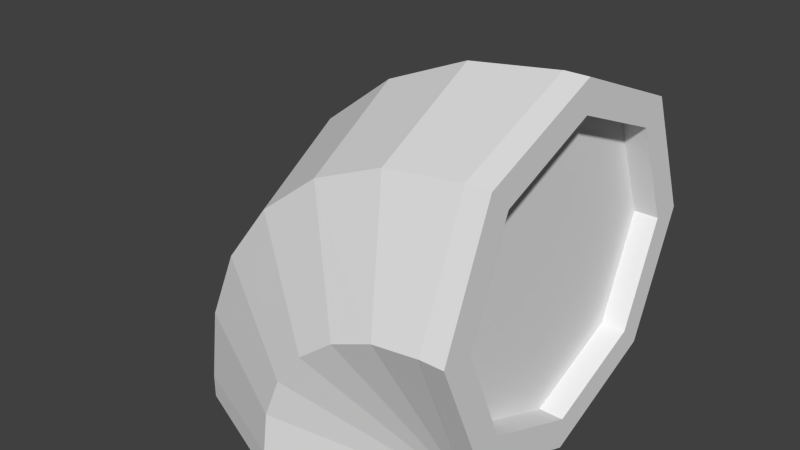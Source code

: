 # Source: pipebend.blend  (saved by Blender 2.76.0; exported with 4.5.12 LTS)
import bpy
from mathutils import Matrix  # noqa: F401  (used for matrix-valued properties, if any)

bpy.ops.wm.read_factory_settings(use_empty=True)
scene = bpy.context.scene
scene.name = 'Scene'

# ---- collections
col_collection_1 = bpy.data.collections.new('Collection 1'); scene.collection.children.link(col_collection_1)

# ---- world
world_world = bpy.data.worlds.new('World'); scene.world = world_world
world_world.color = (0.05088, 0.05088, 0.05088)
world_world.use_sun_shadow = False
world_world.sun_shadow_jitter_overblur = 0.0
world_world.cycles.sampling_method = 'MANUAL'
world_world.cycles.sample_map_resolution = 256

# ---- meshes
me_cube_000 = bpy.data.meshes.new('Cube.000')
me_cube_000.from_pydata([(0.25, 0.47, 0.0), (0.09444, 0.4056, 0.0), (0.03, 0.25, 0.0), (0.09444, 0.09444, 0.0), (0.25, 0.03, 0.0), (0.4056, 0.09444, 0.0), (0.47, 0.25, 0.0), (0.4056, 0.4056, 0.0), (0.25, 0.47, 0.03), (0.09444, 0.4056, 0.03), (0.03, 0.25, 0.03), (0.09444, 0.09444, 0.03), (0.25, 0.03, 0.03), (0.4056, 0.09444, 0.03), (0.47, 0.25, 0.03), (0.4056, 0.4056, 0.03), (0.47, 0.47, 0.25), (0.47, 0.4056, 0.4056), (0.47, 0.03, 0.25), (0.47, 0.09444, 0.09444), (0.47, 0.4056, 0.09444), (0.5, 0.47, 0.25), (0.5, 0.4056, 0.4056), (0.5, 0.25, 0.47), (0.5, 0.09444, 0.4056), (0.5, 0.03, 0.25), (0.5, 0.09444, 0.09444), (0.5, 0.25, 0.03), (0.5, 0.4056, 0.09444), (0.47, 0.25, 0.47), (0.47, 0.09444, 0.4056), (0.5, 0.4308, 0.25), (0.5, 0.3779, 0.3779), (0.5, 0.25, 0.4308), (0.5, 0.1221, 0.3779), (0.5, 0.06916, 0.25), (0.5, 0.1221, 0.1221), (0.5, 0.25, 0.06916), (0.5, 0.3779, 0.1221), (0.47, 0.4308, 0.25), (0.47, 0.3779, 0.3779), (0.47, 0.25, 0.4308), (0.47, 0.1221, 0.3779), (0.47, 0.06916, 0.25), (0.47, 0.1221, 0.1221), (0.47, 0.25, 0.06916), (0.47, 0.3779, 0.1221), (0.25, 0.4423, 0.0), (0.114, 0.386, 0.0), (0.05766, 0.25, 0.0), (0.114, 0.114, 0.0), (0.25, 0.05766, 0.0), (0.386, 0.114, 0.0), (0.4423, 0.25, 0.0), (0.386, 0.386, 0.0), (0.25, 0.4423, 0.03), (0.114, 0.386, 0.03), (0.05766, 0.25, 0.03), (0.114, 0.114, 0.03), (0.25, 0.05766, 0.03), (0.386, 0.114, 0.03), (0.4423, 0.25, 0.03), (0.386, 0.386, 0.03), (0.2573, 0.47, 0.08606), (0.107, 0.4056, 0.1263), (0.04476, 0.25, 0.143), (0.107, 0.09444, 0.1263), (0.2573, 0.03, 0.08606), (0.4075, 0.09444, 0.0458), (0.4698, 0.25, 0.02912), (0.4075, 0.4056, 0.0458), (0.279, 0.47, 0.1392), (0.1443, 0.4056, 0.217), (0.0885, 0.25, 0.2492), (0.1443, 0.09444, 0.217), (0.279, 0.03, 0.1392), (0.4137, 0.09444, 0.06143), (0.4695, 0.25, 0.02922), (0.4137, 0.4056, 0.06143), (0.3138, 0.47, 0.1849), (0.2038, 0.4056, 0.2949), (0.1582, 0.25, 0.3405), (0.2038, 0.09444, 0.2949), (0.3138, 0.03, 0.1849), (0.4238, 0.09444, 0.07492), (0.4694, 0.25, 0.02936), (0.4238, 0.4056, 0.07492), (0.3592, 0.47, 0.2201), (0.2814, 0.4056, 0.3548), (0.2492, 0.25, 0.4106), (0.2814, 0.09444, 0.3548), (0.3592, 0.03, 0.2201), (0.437, 0.09444, 0.08535), (0.4692, 0.25, 0.02955), (0.437, 0.4056, 0.08535), (0.4122, 0.47, 0.2423), (0.3719, 0.4056, 0.3925), (0.3552, 0.25, 0.4548), (0.3719, 0.09444, 0.3925), (0.4122, 0.03, 0.2423), (0.4524, 0.09444, 0.09201), (0.4691, 0.25, 0.02977), (0.4524, 0.4056, 0.09201), (0.47, 0.47, 0.2498), (0.47, 0.4056, 0.4053), (0.47, 0.25, 0.4698), (0.47, 0.09444, 0.4053), (0.47, 0.03, 0.2498), (0.47, 0.09444, 0.0942), (0.47, 0.25, 0.02977), (0.47, 0.4056, 0.0942)], [], [(7, 15, 14, 6), (5, 13, 12, 4), (3, 11, 10, 2), (1, 9, 8, 0), (0, 8, 15, 7), (6, 14, 13, 5), (4, 12, 11, 3), (2, 10, 9, 1), (6, 5, 52, 53), (0, 7, 54, 47), (1, 0, 47, 48), (3, 2, 49, 50), (5, 4, 51, 52), (7, 6, 53, 54), (19, 26, 25, 18), (17, 22, 21, 16), (16, 21, 28, 20), (20, 28, 27, 14), (30, 24, 23, 29), (14, 27, 26, 19), (18, 25, 24, 30), (29, 23, 22, 17), (27, 28, 38, 37), (25, 26, 36, 35), (23, 24, 34, 33), (21, 22, 32, 31), (28, 21, 31, 38), (26, 27, 37, 36), (24, 25, 35, 34), (22, 23, 33, 32), (36, 37, 45, 44), (34, 35, 43, 42), (32, 33, 41, 40), (37, 38, 46, 45), (35, 36, 44, 43), (33, 34, 42, 41), (31, 32, 40, 39), (38, 31, 39, 46), (44, 45, 46), (46, 39, 44), (39, 40, 43), (39, 43, 44), (41, 42, 40), (40, 42, 43), (4, 3, 50, 51), (2, 1, 48, 49), (53, 52, 60, 61), (48, 47, 55, 56), (50, 49, 57, 58), (52, 51, 59, 60), (54, 53, 61, 62), (49, 48, 56, 57), (51, 50, 58, 59), (47, 54, 62, 55), (62, 61, 55), (61, 59, 56), (60, 59, 61), (59, 57, 56), (61, 56, 55), (59, 58, 57), (8, 9, 64, 63), (15, 8, 63, 70), (13, 14, 69, 68), (11, 12, 67, 66), (9, 10, 65, 64), (14, 15, 70, 69), (12, 13, 68, 67), (10, 11, 66, 65), (70, 63, 71, 78), (68, 69, 77, 76), (66, 67, 75, 74), (64, 65, 73, 72), (69, 70, 78, 77), (67, 68, 76, 75), (65, 66, 74, 73), (63, 64, 72, 71), (73, 74, 82, 81), (71, 72, 80, 79), (78, 71, 79, 86), (76, 77, 85, 84), (74, 75, 83, 82), (72, 73, 81, 80), (77, 78, 86, 85), (75, 76, 84, 83), (85, 86, 94, 93), (83, 84, 92, 91), (81, 82, 90, 89), (79, 80, 88, 87), (86, 79, 87, 94), (84, 85, 93, 92), (82, 83, 91, 90), (80, 81, 89, 88), (90, 91, 99, 98), (88, 89, 97, 96), (93, 94, 102, 101), (91, 92, 100, 99), (89, 90, 98, 97), (87, 88, 96, 95), (94, 87, 95, 102), (92, 93, 101, 100), (102, 95, 103, 110), (100, 101, 109, 108), (98, 99, 107, 106), (96, 97, 105, 104), (101, 102, 110, 109), (99, 100, 108, 107), (97, 98, 106, 105), (95, 96, 104, 103)])
_uv = me_cube_000.uv_layers.new(name='UVMap')
_uv.uv.foreach_set('vector', [0.2748, 0.1991, 0.2542, 0.1974, 0.3104, 0.1167, 0.3183, 0.1327, 0.3978, 0.1275, 0.4095, 0.1097, 0.4427, 0.1897, 0.4306, 0.1906, 0.4201, 0.238, 0.4273, 0.2423, 0.3973, 0.2716, 0.394, 0.2647, 0.356, 0.2711, 0.3554, 0.2796, 0.3026, 0.266, 0.31, 0.257, 0.31, 0.257, 0.3026, 0.266, 0.2542, 0.1974, 0.2748, 0.1991, 0.3183, 0.1327, 0.3104, 0.1167, 0.4095, 0.1097, 0.3978, 0.1275, 0.4306, 0.1906, 0.4427, 0.1897, 0.4273, 0.2423, 0.4201, 0.238, 0.2579, 0.04652, 0.2968, 0.1243, 0.08457, 0.4444, 0.009383, 0.4312, 0.3183, 0.1327, 0.3978, 0.1275, 0.3906, 0.1398, 0.3245, 0.1443, 0.31, 0.257, 0.2748, 0.1991, 0.2887, 0.2002, 0.3158, 0.2504, 0.356, 0.2711, 0.31, 0.257, 0.3158, 0.2504, 0.3568, 0.2644, 0.4201, 0.238, 0.394, 0.2647, 0.3914, 0.2593, 0.4142, 0.2348, 0.3978, 0.1275, 0.4306, 0.1906, 0.4213, 0.1919, 0.3906, 0.1398, 0.2748, 0.1991, 0.3183, 0.1327, 0.3245, 0.1443, 0.2887, 0.2002, 0.233, 0.4618, 0.2825, 0.4847, 0.2878, 0.7286, 0.2372, 0.7487, 0.9413, 0.7452, 0.8918, 0.7226, 0.8823, 0.4793, 0.9327, 0.4593, 0.9327, 0.4593, 0.8823, 0.4793, 0.7033, 0.309, 0.7258, 0.2594, 0.7258, 0.2594, 0.7033, 0.309, 0.4558, 0.3107, 0.4373, 0.2594, 0.4491, 0.942, 0.4708, 0.8926, 0.7188, 0.8943, 0.7367, 0.9457, 0.4373, 0.2594, 0.4558, 0.3107, 0.2825, 0.4847, 0.233, 0.4618, 0.2372, 0.7487, 0.2878, 0.7286, 0.4708, 0.8926, 0.4491, 0.942, 0.7367, 0.9457, 0.7188, 0.8943, 0.8918, 0.7226, 0.9413, 0.7452, 0.4558, 0.3107, 0.7033, 0.309, 0.6807, 0.3624, 0.4769, 0.3646, 0.2878, 0.7286, 0.2825, 0.4847, 0.3354, 0.5073, 0.3403, 0.7056, 0.7188, 0.8943, 0.4708, 0.8926, 0.4931, 0.8388, 0.6985, 0.8404, 0.8823, 0.4793, 0.8918, 0.7226, 0.8391, 0.7006, 0.8293, 0.502, 0.7033, 0.309, 0.8823, 0.4793, 0.8293, 0.502, 0.6807, 0.3624, 0.2825, 0.4847, 0.4558, 0.3107, 0.4769, 0.3646, 0.3354, 0.5073, 0.4708, 0.8926, 0.2878, 0.7286, 0.3403, 0.7056, 0.4931, 0.8388, 0.8918, 0.7226, 0.7188, 0.8943, 0.6985, 0.8404, 0.8391, 0.7006, 0.3354, 0.5073, 0.4769, 0.3646, 0.4959, 0.4042, 0.3765, 0.5213, 0.4931, 0.8388, 0.3403, 0.7056, 0.3783, 0.6848, 0.507, 0.7962, 0.8391, 0.7006, 0.6985, 0.8404, 0.6802, 0.8006, 0.7982, 0.6874, 0.4769, 0.3646, 0.6807, 0.3624, 0.6667, 0.4044, 0.4959, 0.4042, 0.3403, 0.7056, 0.3354, 0.5073, 0.3765, 0.5213, 0.3783, 0.6848, 0.6985, 0.8404, 0.4931, 0.8388, 0.507, 0.7962, 0.6802, 0.8006, 0.8293, 0.502, 0.8391, 0.7006, 0.7982, 0.6874, 0.7906, 0.5226, 0.6807, 0.3624, 0.8293, 0.502, 0.7906, 0.5226, 0.6667, 0.4044, 0.16, 0.1747, 0.4907, 0.03774, 0.8214, 0.1747, 0.8214, 0.1747, 0.9584, 0.5054, 0.16, 0.1747, 0.9584, 0.5054, 0.8214, 0.8361, 0.02298, 0.5054, 0.9584, 0.5054, 0.02298, 0.5054, 0.16, 0.1747, 0.4907, 0.9731, 0.16, 0.8361, 0.8214, 0.8361, 0.8214, 0.8361, 0.16, 0.8361, 0.02298, 0.5054, 0.4306, 0.1906, 0.4201, 0.238, 0.4142, 0.2348, 0.4213, 0.1919, 0.394, 0.2647, 0.356, 0.2711, 0.3568, 0.2644, 0.3914, 0.2593, 0.3245, 0.1443, 0.3906, 0.1398, 0.3849, 0.1528, 0.332, 0.1556, 0.3568, 0.2644, 0.3158, 0.2504, 0.322, 0.2427, 0.3575, 0.2565, 0.4142, 0.2348, 0.3914, 0.2593, 0.3881, 0.2537, 0.4074, 0.2321, 0.3906, 0.1398, 0.4213, 0.1919, 0.4117, 0.1947, 0.3849, 0.1528, 0.2887, 0.2002, 0.3245, 0.1443, 0.332, 0.1556, 0.303, 0.2002, 0.3914, 0.2593, 0.3568, 0.2644, 0.3575, 0.2565, 0.3881, 0.2537, 0.4213, 0.1919, 0.4142, 0.2348, 0.4074, 0.2321, 0.4117, 0.1947, 0.3158, 0.2504, 0.2887, 0.2002, 0.303, 0.2002, 0.322, 0.2427, 0.8138, 0.1837, 0.9458, 0.5025, 0.4949, 0.0516, 0.9458, 0.5025, 0.4949, 0.9535, 0.1761, 0.1837, 0.8138, 0.8214, 0.4949, 0.9535, 0.9458, 0.5025, 0.4949, 0.9535, 0.044, 0.5025, 0.1761, 0.1837, 0.9458, 0.5025, 0.1761, 0.1837, 0.4949, 0.0516, 0.4949, 0.9535, 0.1761, 0.8214, 0.044, 0.5025, 0.3026, 0.266, 0.3554, 0.2796, 0.3558, 0.3089, 0.2885, 0.2861, 0.2542, 0.1974, 0.3026, 0.266, 0.2885, 0.2861, 0.2417, 0.1966, 0.4095, 0.1097, 0.3104, 0.1167, 0.3095, 0.115, 0.4156, 0.09851, 0.4273, 0.2423, 0.4427, 0.1897, 0.4675, 0.1881, 0.4511, 0.2581, 0.3554, 0.2796, 0.3973, 0.2716, 0.411, 0.2972, 0.3558, 0.3089, 0.3104, 0.1167, 0.2542, 0.1974, 0.2417, 0.1966, 0.3095, 0.115, 0.4427, 0.1897, 0.4095, 0.1097, 0.4156, 0.09851, 0.4675, 0.1881, 0.3973, 0.2716, 0.4273, 0.2423, 0.4511, 0.2581, 0.411, 0.2972, 0.2417, 0.1966, 0.2885, 0.2861, 0.2679, 0.3104, 0.2279, 0.1951, 0.4156, 0.09851, 0.3095, 0.115, 0.3085, 0.1133, 0.4217, 0.08566, 0.4511, 0.2581, 0.4675, 0.1881, 0.4995, 0.1834, 0.4848, 0.2783, 0.3558, 0.3089, 0.411, 0.2972, 0.4307, 0.3336, 0.3546, 0.3484, 0.3095, 0.115, 0.2417, 0.1966, 0.2279, 0.1951, 0.3085, 0.1133, 0.4675, 0.1881, 0.4156, 0.09851, 0.4217, 0.08566, 0.4995, 0.1834, 0.411, 0.2972, 0.4511, 0.2581, 0.4848, 0.2783, 0.4307, 0.3336, 0.2885, 0.2861, 0.3558, 0.3089, 0.3546, 0.3484, 0.2679, 0.3104, 0.4307, 0.3336, 0.4848, 0.2783, 0.5342, 0.3039, 0.459, 0.3858, 0.2679, 0.3104, 0.3546, 0.3484, 0.3494, 0.4037, 0.2373, 0.3388, 0.2279, 0.1951, 0.2679, 0.3104, 0.2373, 0.3388, 0.2128, 0.1921, 0.4217, 0.08566, 0.3085, 0.1133, 0.3075, 0.1115, 0.4273, 0.07098, 0.4848, 0.2783, 0.4995, 0.1834, 0.5405, 0.1726, 0.5342, 0.3039, 0.3546, 0.3484, 0.4307, 0.3336, 0.459, 0.3858, 0.3494, 0.4037, 0.3085, 0.1133, 0.2279, 0.1951, 0.2128, 0.1921, 0.3075, 0.1115, 0.4995, 0.1834, 0.4217, 0.08566, 0.4273, 0.07098, 0.5405, 0.1726, 0.3075, 0.1115, 0.2128, 0.1921, 0.1968, 0.1872, 0.3064, 0.1096, 0.5405, 0.1726, 0.4273, 0.07098, 0.4316, 0.0544, 0.5933, 0.1505, 0.459, 0.3858, 0.5342, 0.3039, 0.6104, 0.3364, 0.5015, 0.4644, 0.2373, 0.3388, 0.3494, 0.4037, 0.3354, 0.4849, 0.1911, 0.3707, 0.2128, 0.1921, 0.2373, 0.3388, 0.1911, 0.3707, 0.1968, 0.1872, 0.4273, 0.07098, 0.3075, 0.1115, 0.3064, 0.1096, 0.4316, 0.0544, 0.5342, 0.3039, 0.5405, 0.1726, 0.5933, 0.1505, 0.6104, 0.3364, 0.3494, 0.4037, 0.459, 0.3858, 0.5015, 0.4644, 0.3354, 0.4849, 0.6104, 0.3364, 0.5933, 0.1505, 0.6616, 0.1073, 0.7382, 0.3776, 0.3354, 0.4849, 0.5015, 0.4644, 0.5683, 0.5882, 0.3003, 0.6131, 0.3064, 0.1096, 0.1968, 0.1872, 0.1815, 0.1805, 0.3053, 0.1075, 0.5933, 0.1505, 0.4316, 0.0544, 0.4341, 0.03734, 0.6616, 0.1073, 0.5015, 0.4644, 0.6104, 0.3364, 0.7382, 0.3776, 0.5683, 0.5882, 0.1911, 0.3707, 0.3354, 0.4849, 0.3003, 0.6131, 0.1195, 0.404, 0.1968, 0.1872, 0.1911, 0.3707, 0.1195, 0.404, 0.1815, 0.1805, 0.4316, 0.0544, 0.3064, 0.1096, 0.3053, 0.1075, 0.4341, 0.03734, 0.1815, 0.1805, 0.1195, 0.404, 0.009288, 0.4161, 0.1674, 0.1693, 0.4341, 0.03734, 0.3053, 0.1075, 0.304, 0.1052, 0.432, 0.01898, 0.7382, 0.3776, 0.6616, 0.1073, 0.7336, 0.01898, 0.9907, 0.3926, 0.3003, 0.6131, 0.5683, 0.5882, 0.7368, 0.9019, 0.1756, 0.8291, 0.3053, 0.1075, 0.1815, 0.1805, 0.1674, 0.1693, 0.304, 0.1052, 0.6616, 0.1073, 0.4341, 0.03734, 0.432, 0.01898, 0.7336, 0.01898, 0.5683, 0.5882, 0.7382, 0.3776, 0.9907, 0.3926, 0.7368, 0.9019, 0.1195, 0.404, 0.3003, 0.6131, 0.1756, 0.8291, 0.009288, 0.4161])
me_cube_000.use_remesh_preserve_volume = False
me_cube_000.use_remesh_preserve_attributes = False
me_cube_000.use_mirror_vertex_groups = False
me_cube_000.update()

# ---- objects
ob_cube_001 = bpy.data.objects.new('Cube.001', me_cube_000)

# ---- transforms, parenting, visibility, modifiers, constraints
ob_cube_001.location = (0.0, -0.5, 0.0)
ob_cube_001.lineart.crease_threshold = 0.0

# ---- collection membership
col_collection_1.objects.link(ob_cube_001)

# ---- scene / render settings (as saved in the file)
scene.frame_start = 1; scene.frame_end = 250; scene.frame_set(1)
scene.render.engine = 'BLENDER_EEVEE_NEXT'
scene.render.image_settings.color_mode = 'RGB'
scene.render.image_settings.compression = 90
scene.render.resolution_percentage = 50
scene.render.dither_intensity = 0.0
scene.cycles.use_denoising = False
scene.cycles.samples = 10
scene.cycles.sampling_pattern = 'TABULATED_SOBOL'
scene.cycles.light_sampling_threshold = 0.0
scene.cycles.use_adaptive_sampling = False
scene.cycles.use_light_tree = False
scene.cycles.blur_glossy = 0.0
scene.cycles.volume_bounces = 1
scene.cycles.pixel_filter_type = 'GAUSSIAN'
scene.cycles.sample_clamp_indirect = 0.0
scene.view_settings.view_transform = 'Standard'
bpy.context.view_layer.update()

# ---- added for rendering (the .blend has no active camera and no usable light): camera, sun
cam_auto = bpy.data.cameras.new('AutoCamera')
cam_auto.lens = 50.0
cam_auto.sensor_width = 36.0
cam_auto.clip_end = 1000.0
ob_auto_camera = bpy.data.objects.new('AutoCamera', cam_auto)
scene.collection.objects.link(ob_auto_camera)
ob_auto_camera.location = (1.00252, -1.13502, 0.825012)
ob_auto_camera.rotation_euler = (1.09748, -7.21219e-08, 0.694738)
scene.camera = ob_auto_camera
light_auto_sun = bpy.data.lights.new('AutoSun', 'SUN')
light_auto_sun.energy = 3.0
light_auto_sun.angle = 0.0523599
ob_auto_sun = bpy.data.objects.new('AutoSun', light_auto_sun)
scene.collection.objects.link(ob_auto_sun)
ob_auto_sun.rotation_euler = (0.872665, 0.174533, 0.523599)
bpy.context.view_layer.update()
